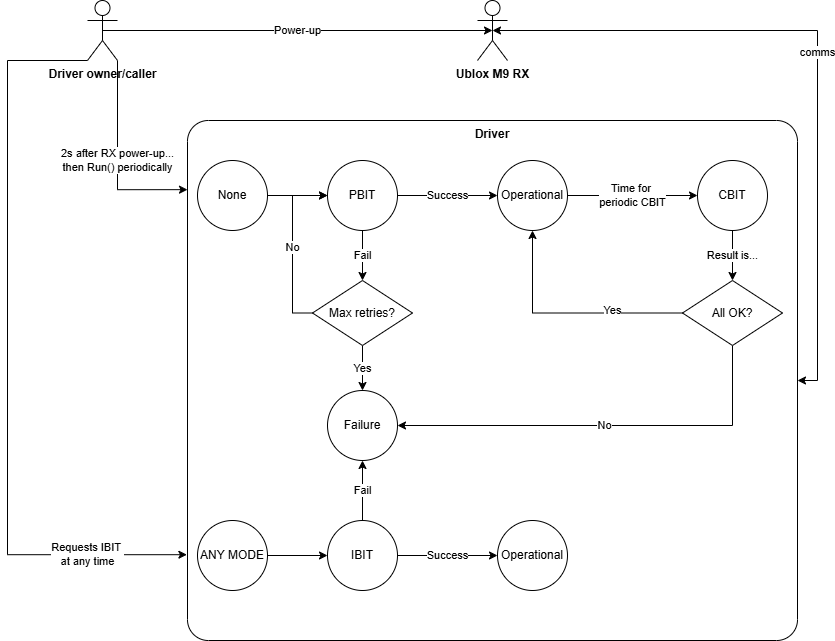

The diagram above was exported from draw.io. Its source (the exported page's mxGraphModel, read from the mxfile embedded in the PNG):
<mxGraphModel dx="1426" dy="743" grid="1" gridSize="10" guides="1" tooltips="1" connect="1" arrows="1" fold="1" page="1" pageScale="1" pageWidth="850" pageHeight="1100" math="0" shadow="0">
  <root>
    <mxCell id="0" />
    <mxCell id="1" parent="0" />
    <mxCell id="c_rIOdFgIpkcIlWvQ5gn-9" parent="1" style="rounded=1;whiteSpace=wrap;html=1;align=center;verticalAlign=top;arcSize=4;" value="&lt;b&gt;Driver&lt;/b&gt;" vertex="1">
      <mxGeometry height="520" width="610" x="310" y="560" as="geometry" />
    </mxCell>
    <mxCell id="c_rIOdFgIpkcIlWvQ5gn-25" edge="1" parent="1" source="c_rIOdFgIpkcIlWvQ5gn-1" style="edgeStyle=orthogonalEdgeStyle;rounded=0;orthogonalLoop=1;jettySize=auto;html=1;entryX=0.5;entryY=0;entryDx=0;entryDy=0;" target="c_rIOdFgIpkcIlWvQ5gn-24" value="Fail">
      <mxGeometry relative="1" as="geometry" />
    </mxCell>
    <mxCell id="c_rIOdFgIpkcIlWvQ5gn-28" edge="1" parent="1" source="c_rIOdFgIpkcIlWvQ5gn-1" style="edgeStyle=orthogonalEdgeStyle;rounded=0;orthogonalLoop=1;jettySize=auto;html=1;" target="c_rIOdFgIpkcIlWvQ5gn-3" value="Success">
      <mxGeometry relative="1" as="geometry" />
    </mxCell>
    <mxCell id="c_rIOdFgIpkcIlWvQ5gn-1" parent="1" style="ellipse;whiteSpace=wrap;html=1;" value="PBIT" vertex="1">
      <mxGeometry height="70" width="70" x="450" y="600" as="geometry" />
    </mxCell>
    <mxCell id="c_rIOdFgIpkcIlWvQ5gn-36" edge="1" parent="1" source="c_rIOdFgIpkcIlWvQ5gn-2" style="edgeStyle=orthogonalEdgeStyle;rounded=0;orthogonalLoop=1;jettySize=auto;html=1;entryX=0;entryY=0.5;entryDx=0;entryDy=0;" target="c_rIOdFgIpkcIlWvQ5gn-35">
      <mxGeometry relative="1" as="geometry" />
    </mxCell>
    <mxCell id="c_rIOdFgIpkcIlWvQ5gn-2" parent="1" style="ellipse;whiteSpace=wrap;html=1;" value="ANY MODE" vertex="1">
      <mxGeometry height="70" width="70" x="320" y="960" as="geometry" />
    </mxCell>
    <mxCell id="c_rIOdFgIpkcIlWvQ5gn-29" edge="1" parent="1" source="c_rIOdFgIpkcIlWvQ5gn-3" style="edgeStyle=orthogonalEdgeStyle;rounded=0;orthogonalLoop=1;jettySize=auto;html=1;exitX=1;exitY=0.5;exitDx=0;exitDy=0;entryX=0;entryY=0.5;entryDx=0;entryDy=0;" target="c_rIOdFgIpkcIlWvQ5gn-4" value="Time for&amp;nbsp;&lt;div&gt;periodic CBIT&lt;/div&gt;">
      <mxGeometry relative="1" as="geometry" />
    </mxCell>
    <mxCell id="c_rIOdFgIpkcIlWvQ5gn-3" parent="1" style="ellipse;whiteSpace=wrap;html=1;" value="Operational" vertex="1">
      <mxGeometry height="70" width="70" x="620" y="600" as="geometry" />
    </mxCell>
    <mxCell id="c_rIOdFgIpkcIlWvQ5gn-31" edge="1" parent="1" source="c_rIOdFgIpkcIlWvQ5gn-4" style="edgeStyle=orthogonalEdgeStyle;rounded=0;orthogonalLoop=1;jettySize=auto;html=1;entryX=0.5;entryY=0;entryDx=0;entryDy=0;" target="c_rIOdFgIpkcIlWvQ5gn-30" value="Result is...">
      <mxGeometry relative="1" as="geometry" />
    </mxCell>
    <mxCell id="c_rIOdFgIpkcIlWvQ5gn-4" parent="1" style="ellipse;whiteSpace=wrap;html=1;" value="CBIT" vertex="1">
      <mxGeometry height="70" width="70" x="820" y="600" as="geometry" />
    </mxCell>
    <mxCell id="c_rIOdFgIpkcIlWvQ5gn-18" edge="1" parent="1" source="c_rIOdFgIpkcIlWvQ5gn-5" style="edgeStyle=orthogonalEdgeStyle;rounded=0;orthogonalLoop=1;jettySize=auto;html=1;exitX=1;exitY=1;exitDx=0;exitDy=0;exitPerimeter=0;entryX=0;entryY=0.133;entryDx=0;entryDy=0;entryPerimeter=0;" target="c_rIOdFgIpkcIlWvQ5gn-9" value="&lt;div&gt;2s after RX power-up...&lt;/div&gt;then Run() periodically">
      <mxGeometry relative="1" as="geometry" />
    </mxCell>
    <mxCell id="c_rIOdFgIpkcIlWvQ5gn-5" parent="1" style="shape=umlActor;verticalLabelPosition=bottom;verticalAlign=top;html=1;outlineConnect=0;fontStyle=1" value="Driver owner/caller" vertex="1">
      <mxGeometry height="60" width="30" x="210" y="440" as="geometry" />
    </mxCell>
    <mxCell id="c_rIOdFgIpkcIlWvQ5gn-7" parent="1" style="ellipse;whiteSpace=wrap;html=1;" value="Failure" vertex="1">
      <mxGeometry height="70" width="70" x="450" y="830" as="geometry" />
    </mxCell>
    <mxCell id="c_rIOdFgIpkcIlWvQ5gn-23" edge="1" parent="1" source="c_rIOdFgIpkcIlWvQ5gn-8" style="edgeStyle=orthogonalEdgeStyle;rounded=0;orthogonalLoop=1;jettySize=auto;html=1;" target="c_rIOdFgIpkcIlWvQ5gn-1">
      <mxGeometry relative="1" as="geometry" />
    </mxCell>
    <mxCell id="c_rIOdFgIpkcIlWvQ5gn-8" parent="1" style="ellipse;whiteSpace=wrap;html=1;" value="None" vertex="1">
      <mxGeometry height="70" width="70" x="320" y="600" as="geometry" />
    </mxCell>
    <mxCell id="c_rIOdFgIpkcIlWvQ5gn-11" parent="1" style="shape=umlActor;verticalLabelPosition=bottom;verticalAlign=top;html=1;outlineConnect=0;fontStyle=1" value="Ublox M9 RX" vertex="1">
      <mxGeometry height="60" width="30" x="600" y="440" as="geometry" />
    </mxCell>
    <mxCell id="c_rIOdFgIpkcIlWvQ5gn-12" edge="1" parent="1" source="c_rIOdFgIpkcIlWvQ5gn-5" style="edgeStyle=orthogonalEdgeStyle;rounded=0;orthogonalLoop=1;jettySize=auto;html=1;exitX=0.5;exitY=0.5;exitDx=0;exitDy=0;exitPerimeter=0;entryX=0.5;entryY=0.5;entryDx=0;entryDy=0;entryPerimeter=0;" target="c_rIOdFgIpkcIlWvQ5gn-11" value="Power-up">
      <mxGeometry relative="1" as="geometry" />
    </mxCell>
    <mxCell id="c_rIOdFgIpkcIlWvQ5gn-26" edge="1" parent="1" source="c_rIOdFgIpkcIlWvQ5gn-24" style="edgeStyle=orthogonalEdgeStyle;rounded=0;orthogonalLoop=1;jettySize=auto;html=1;exitX=0.5;exitY=1;exitDx=0;exitDy=0;entryX=0.5;entryY=0;entryDx=0;entryDy=0;" target="c_rIOdFgIpkcIlWvQ5gn-7" value="Yes">
      <mxGeometry relative="1" as="geometry" />
    </mxCell>
    <mxCell id="c_rIOdFgIpkcIlWvQ5gn-27" edge="1" parent="1" source="c_rIOdFgIpkcIlWvQ5gn-24" style="edgeStyle=orthogonalEdgeStyle;rounded=0;orthogonalLoop=1;jettySize=auto;html=1;exitX=0;exitY=0.5;exitDx=0;exitDy=0;entryX=0;entryY=0.5;entryDx=0;entryDy=0;" target="c_rIOdFgIpkcIlWvQ5gn-1" value="No">
      <mxGeometry relative="1" as="geometry" />
    </mxCell>
    <mxCell id="c_rIOdFgIpkcIlWvQ5gn-24" parent="1" style="rhombus;whiteSpace=wrap;html=1;" value="Max retries?" vertex="1">
      <mxGeometry height="65" width="100" x="435" y="720" as="geometry" />
    </mxCell>
    <mxCell id="c_rIOdFgIpkcIlWvQ5gn-33" edge="1" parent="1" source="c_rIOdFgIpkcIlWvQ5gn-30" style="edgeStyle=orthogonalEdgeStyle;rounded=0;orthogonalLoop=1;jettySize=auto;html=1;exitX=0.5;exitY=1;exitDx=0;exitDy=0;entryX=1;entryY=0.5;entryDx=0;entryDy=0;" target="c_rIOdFgIpkcIlWvQ5gn-7" value="No">
      <mxGeometry relative="1" as="geometry" />
    </mxCell>
    <mxCell id="c_rIOdFgIpkcIlWvQ5gn-30" parent="1" style="rhombus;whiteSpace=wrap;html=1;" value="All OK?" vertex="1">
      <mxGeometry height="65" width="100" x="805" y="720" as="geometry" />
    </mxCell>
    <mxCell id="c_rIOdFgIpkcIlWvQ5gn-32" edge="1" parent="1" source="c_rIOdFgIpkcIlWvQ5gn-30" style="edgeStyle=orthogonalEdgeStyle;rounded=0;orthogonalLoop=1;jettySize=auto;html=1;exitX=0;exitY=0.5;exitDx=0;exitDy=0;" value="Yes">
      <mxGeometry relative="1" x="-0.3974" y="-3" as="geometry">
        <mxPoint as="offset" />
        <mxPoint x="655" y="670" as="targetPoint" />
      </mxGeometry>
    </mxCell>
    <mxCell id="c_rIOdFgIpkcIlWvQ5gn-34" edge="1" parent="1" source="c_rIOdFgIpkcIlWvQ5gn-5" style="edgeStyle=orthogonalEdgeStyle;rounded=0;orthogonalLoop=1;jettySize=auto;html=1;exitX=0;exitY=1;exitDx=0;exitDy=0;exitPerimeter=0;entryX=-0.001;entryY=0.835;entryDx=0;entryDy=0;entryPerimeter=0;" target="c_rIOdFgIpkcIlWvQ5gn-9" value="Requests IBIT&amp;nbsp;&lt;div&gt;at any time&lt;/div&gt;">
      <mxGeometry relative="1" x="0.7363" as="geometry">
        <mxPoint as="offset" />
        <Array as="points">
          <mxPoint x="130" y="500" />
          <mxPoint x="130" y="994" />
        </Array>
      </mxGeometry>
    </mxCell>
    <mxCell id="c_rIOdFgIpkcIlWvQ5gn-38" edge="1" parent="1" source="c_rIOdFgIpkcIlWvQ5gn-35" style="edgeStyle=orthogonalEdgeStyle;rounded=0;orthogonalLoop=1;jettySize=auto;html=1;exitX=1;exitY=0.5;exitDx=0;exitDy=0;" target="c_rIOdFgIpkcIlWvQ5gn-37" value="Success">
      <mxGeometry relative="1" as="geometry" />
    </mxCell>
    <mxCell id="c_rIOdFgIpkcIlWvQ5gn-39" edge="1" parent="1" source="c_rIOdFgIpkcIlWvQ5gn-35" style="edgeStyle=orthogonalEdgeStyle;rounded=0;orthogonalLoop=1;jettySize=auto;html=1;exitX=0.5;exitY=0;exitDx=0;exitDy=0;entryX=0.5;entryY=1;entryDx=0;entryDy=0;" target="c_rIOdFgIpkcIlWvQ5gn-7" value="Fail">
      <mxGeometry relative="1" as="geometry" />
    </mxCell>
    <mxCell id="c_rIOdFgIpkcIlWvQ5gn-35" parent="1" style="ellipse;whiteSpace=wrap;html=1;" value="IBIT" vertex="1">
      <mxGeometry height="70" width="70" x="450" y="960" as="geometry" />
    </mxCell>
    <mxCell id="c_rIOdFgIpkcIlWvQ5gn-37" parent="1" style="ellipse;whiteSpace=wrap;html=1;" value="Operational" vertex="1">
      <mxGeometry height="70" width="70" x="620" y="960" as="geometry" />
    </mxCell>
    <mxCell id="PByk1Mtw09pLfGWPXPGY-3" edge="1" parent="1" source="c_rIOdFgIpkcIlWvQ5gn-9" style="edgeStyle=orthogonalEdgeStyle;rounded=0;orthogonalLoop=1;jettySize=auto;html=1;exitX=1;exitY=0.5;exitDx=0;exitDy=0;entryX=0.5;entryY=0.5;entryDx=0;entryDy=0;entryPerimeter=0;startArrow=classic;startFill=1;" target="c_rIOdFgIpkcIlWvQ5gn-11" value="comms">
      <mxGeometry relative="1" as="geometry">
        <Array as="points">
          <mxPoint x="940" y="820" />
          <mxPoint x="940" y="470" />
        </Array>
      </mxGeometry>
    </mxCell>
  </root>
</mxGraphModel>